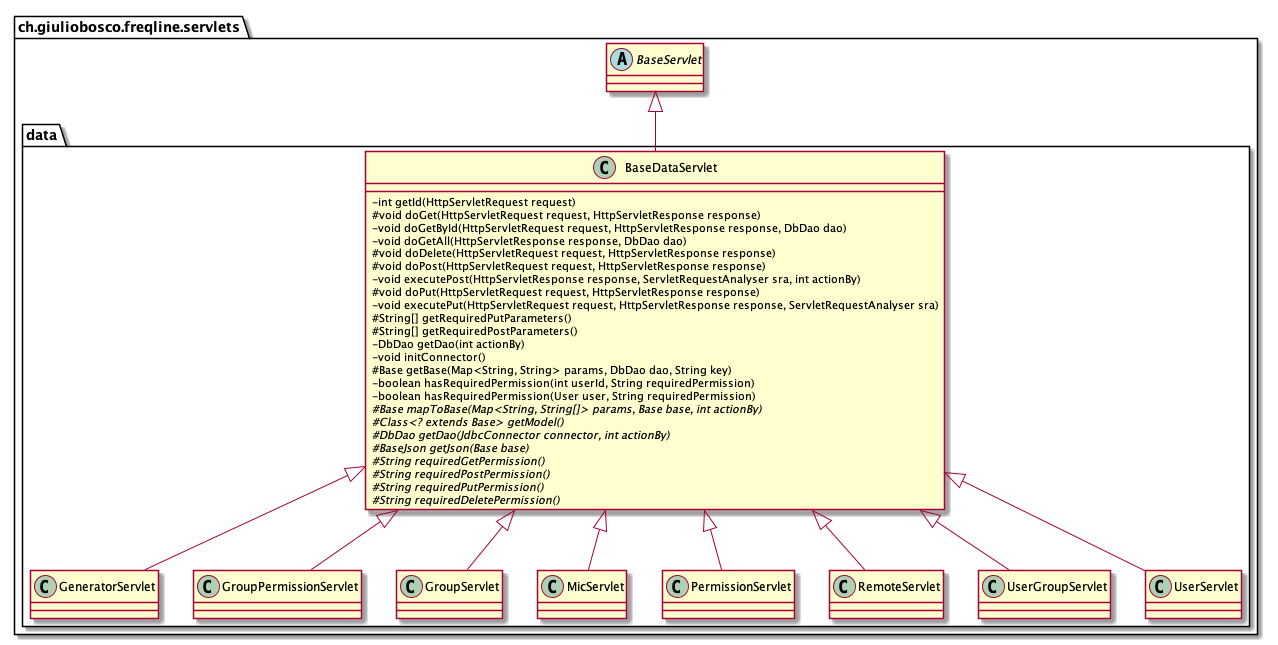

The diagram above was rendered by PlantUML. Its source (embedded in the PNG):
@startuml
skinparam classAttributeIconSize 0

package ch.giuliobosco.freqline.servlets {
    abstract BaseServlet {
        
    }

    package data {
        class BaseDataServlet {
            - int getId(HttpServletRequest request)
            # void doGet(HttpServletRequest request, HttpServletResponse response)
            - void doGetById(HttpServletRequest request, HttpServletResponse response, DbDao dao)
            - void doGetAll(HttpServletResponse response, DbDao dao)
            # void doDelete(HttpServletRequest request, HttpServletResponse response)
            # void doPost(HttpServletRequest request, HttpServletResponse response)
            - void executePost(HttpServletResponse response, ServletRequestAnalyser sra, int actionBy)
            # void doPut(HttpServletRequest request, HttpServletResponse response)
            - void executePut(HttpServletRequest request, HttpServletResponse response, ServletRequestAnalyser sra)
            # String[] getRequiredPutParameters()
            # String[] getRequiredPostParameters()
            - DbDao getDao(int actionBy)
            - void initConnector()
            # Base getBase(Map<String, String> params, DbDao dao, String key)
            - boolean hasRequiredPermission(int userId, String requiredPermission)
            - boolean hasRequiredPermission(User user, String requiredPermission)
            # {abstract} Base mapToBase(Map<String, String[]> params, Base base, int actionBy)
            # {abstract} Class<? extends Base> getModel()
            # {abstract} DbDao getDao(JdbcConnector connector, int actionBy)
            # {abstract} BaseJson getJson(Base base)
            # {abstract} String requiredGetPermission()
            # {abstract} String requiredPostPermission()
            # {abstract} String requiredPutPermission()
            # {abstract} String requiredDeletePermission()
        }
        BaseServlet <|-- BaseDataServlet

        class GeneratorServlet {

        }
        BaseDataServlet <|-- GeneratorServlet

        class GroupPermissionServlet {

        }
        BaseDataServlet <|-- GroupPermissionServlet

        class GroupServlet {

        }
        BaseDataServlet <|-- GroupServlet

        class MicServlet {

        }
        BaseDataServlet <|-- MicServlet

        class PermissionServlet {

        }
        BaseDataServlet <|-- PermissionServlet

        class RemoteServlet {

        }
        BaseDataServlet <|-- RemoteServlet

        class UserGroupServlet {

        }
        BaseDataServlet <|-- UserGroupServlet

        class UserServlet {

        }
        BaseDataServlet <|-- UserServlet
    }
}

@enduml